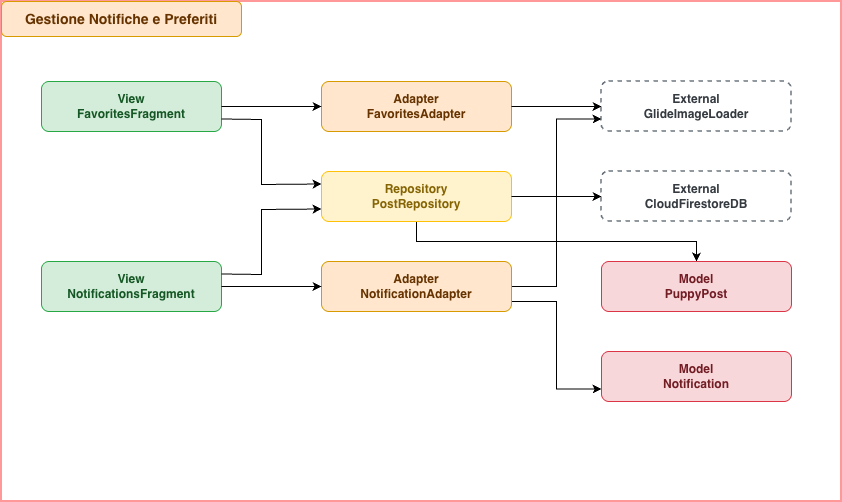

The diagram above was exported from draw.io. Its source (the exported page's mxGraphModel, read from the mxfile embedded in the PNG):
<mxGraphModel dx="964" dy="633" grid="1" gridSize="10" guides="1" tooltips="1" connect="1" arrows="1" fold="1" page="1" pageScale="1" pageWidth="900" pageHeight="550" math="0" shadow="0">
  <root>
    <mxCell id="0" />
    <mxCell id="1" parent="0" />
    <mxCell id="frame" parent="1" style="rounded=0;whiteSpace=wrap;html=1;fillColor=none;strokeColor=#ff9999;strokeWidth=2;" value="" vertex="1">
      <mxGeometry height="500" width="840" x="30" y="20" as="geometry" />
    </mxCell>
    <mxCell id="header" parent="1" style="rounded=1;whiteSpace=wrap;html=1;fillColor=#ffe6cc;strokeColor=#d79b00;fontStyle=1;fontSize=14;fontColor=#663300;" value="Gestione Notifiche e Preferiti" vertex="1">
      <mxGeometry height="35" width="240" x="30" y="20" as="geometry" />
    </mxCell>
    <mxCell id="favfrag" parent="1" style="rounded=1;whiteSpace=wrap;html=1;fillColor=#d4edda;strokeColor=#28a745;fontStyle=1;fontColor=#155724;" value="View&#10;FavoritesFragment" vertex="1">
      <mxGeometry height="50" width="180" x="70" y="100" as="geometry" />
    </mxCell>
    <mxCell id="notiffrag" parent="1" style="rounded=1;whiteSpace=wrap;html=1;fillColor=#d4edda;strokeColor=#28a745;fontStyle=1;fontColor=#155724;" value="View&#10;NotificationsFragment" vertex="1">
      <mxGeometry height="50" width="180" x="70" y="280" as="geometry" />
    </mxCell>
    <mxCell id="favadapter" parent="1" style="rounded=1;whiteSpace=wrap;html=1;fillColor=#ffe6cc;strokeColor=#d79b00;fontStyle=1;fontColor=#663300;" value="Adapter&#10;FavoritesAdapter" vertex="1">
      <mxGeometry height="50" width="190" x="350" y="100" as="geometry" />
    </mxCell>
    <mxCell id="OkYFlPFepVFWQZPKebMS-1" edge="1" parent="1" source="notifadapter" style="edgeStyle=orthogonalEdgeStyle;rounded=0;orthogonalLoop=1;jettySize=auto;html=1;entryX=0;entryY=0.75;entryDx=0;entryDy=0;" target="notifmodel">
      <mxGeometry relative="1" as="geometry">
        <Array as="points">
          <mxPoint x="585" y="320" />
          <mxPoint x="585" y="407.5" />
        </Array>
      </mxGeometry>
    </mxCell>
    <mxCell id="OkYFlPFepVFWQZPKebMS-2" edge="1" parent="1" source="notifadapter" style="edgeStyle=orthogonalEdgeStyle;rounded=0;orthogonalLoop=1;jettySize=auto;html=1;entryX=0;entryY=0.75;entryDx=0;entryDy=0;" target="glide">
      <mxGeometry relative="1" as="geometry" />
    </mxCell>
    <mxCell id="notifadapter" parent="1" style="rounded=1;whiteSpace=wrap;html=1;fillColor=#ffe6cc;strokeColor=#d79b00;fontStyle=1;fontColor=#663300;" value="Adapter&#10;NotificationAdapter" vertex="1">
      <mxGeometry height="50" width="190" x="350" y="280" as="geometry" />
    </mxCell>
    <mxCell id="OkYFlPFepVFWQZPKebMS-3" edge="1" parent="1" source="postrepo" style="edgeStyle=orthogonalEdgeStyle;rounded=0;orthogonalLoop=1;jettySize=auto;html=1;" target="puppypost">
      <mxGeometry relative="1" as="geometry">
        <Array as="points">
          <mxPoint x="445" y="260" />
          <mxPoint x="725" y="260" />
        </Array>
      </mxGeometry>
    </mxCell>
    <mxCell id="postrepo" parent="1" style="rounded=1;whiteSpace=wrap;html=1;fillColor=#fff3cd;strokeColor=#ffc107;fontStyle=1;fontColor=#856404;" value="Repository&#10;PostRepository" vertex="1">
      <mxGeometry height="50" width="190" x="350" y="190" as="geometry" />
    </mxCell>
    <mxCell id="glide" parent="1" style="rounded=1;whiteSpace=wrap;html=1;fillColor=#ffffff;strokeColor=#6c757d;strokeWidth=1.5;dashed=1;fontStyle=1;fontColor=#343a40;" value="External&#10;GlideImageLoader" vertex="1">
      <mxGeometry height="50" width="190" x="630" y="100" as="geometry" />
    </mxCell>
    <mxCell id="firestore" parent="1" style="rounded=1;whiteSpace=wrap;html=1;fillColor=#ffffff;strokeColor=#6c757d;strokeWidth=1.5;dashed=1;fontStyle=1;fontColor=#343a40;" value="External&#10;CloudFirestoreDB" vertex="1">
      <mxGeometry height="50" width="190" x="630" y="190" as="geometry" />
    </mxCell>
    <mxCell id="puppypost" parent="1" style="rounded=1;whiteSpace=wrap;html=1;fillColor=#f8d7da;strokeColor=#dc3545;fontStyle=1;fontColor=#721c24;" value="Model&#10;PuppyPost" vertex="1">
      <mxGeometry height="50" width="190" x="630" y="280" as="geometry" />
    </mxCell>
    <mxCell id="notifmodel" parent="1" style="rounded=1;whiteSpace=wrap;html=1;fillColor=#f8d7da;strokeColor=#dc3545;fontStyle=1;fontColor=#721c24;" value="Model&#10;Notification" vertex="1">
      <mxGeometry height="50" width="190" x="630" y="370" as="geometry" />
    </mxCell>
    <mxCell id="e1" edge="1" parent="1" source="favfrag" style="endArrow=classic;html=1;rounded=0;exitX=1;exitY=0.5;exitDx=0;exitDy=0;entryX=0;entryY=0.5;entryDx=0;entryDy=0;" target="favadapter" value="">
      <mxGeometry height="50" relative="1" width="50" as="geometry" />
    </mxCell>
    <mxCell id="e2" edge="1" parent="1" source="favfrag" style="endArrow=classic;html=1;rounded=0;exitX=1;exitY=0.75;exitDx=0;exitDy=0;entryX=0;entryY=0.25;entryDx=0;entryDy=0;" target="postrepo" value="">
      <mxGeometry height="50" relative="1" width="50" as="geometry">
        <Array as="points">
          <mxPoint x="290" y="138" />
          <mxPoint x="290" y="203" />
        </Array>
      </mxGeometry>
    </mxCell>
    <mxCell id="e3" edge="1" parent="1" source="notiffrag" style="endArrow=classic;html=1;rounded=0;exitX=1;exitY=0.5;exitDx=0;exitDy=0;entryX=0;entryY=0.5;entryDx=0;entryDy=0;" target="notifadapter" value="">
      <mxGeometry height="50" relative="1" width="50" as="geometry" />
    </mxCell>
    <mxCell id="e4" edge="1" parent="1" source="notiffrag" style="endArrow=classic;html=1;rounded=0;exitX=1;exitY=0.25;exitDx=0;exitDy=0;entryX=0;entryY=0.75;entryDx=0;entryDy=0;" target="postrepo" value="">
      <mxGeometry height="50" relative="1" width="50" as="geometry">
        <Array as="points">
          <mxPoint x="290" y="293" />
          <mxPoint x="290" y="228" />
        </Array>
      </mxGeometry>
    </mxCell>
    <mxCell id="e5" edge="1" parent="1" source="favadapter" style="endArrow=classic;html=1;rounded=0;exitX=1;exitY=0.5;exitDx=0;exitDy=0;entryX=0;entryY=0.5;entryDx=0;entryDy=0;" target="glide" value="">
      <mxGeometry height="50" relative="1" width="50" as="geometry" />
    </mxCell>
    <mxCell id="e7" edge="1" parent="1" source="postrepo" style="endArrow=classic;html=1;rounded=0;exitX=1;exitY=0.5;exitDx=0;exitDy=0;entryX=0;entryY=0.5;entryDx=0;entryDy=0;" target="firestore" value="">
      <mxGeometry height="50" relative="1" width="50" as="geometry" />
    </mxCell>
  </root>
</mxGraphModel>